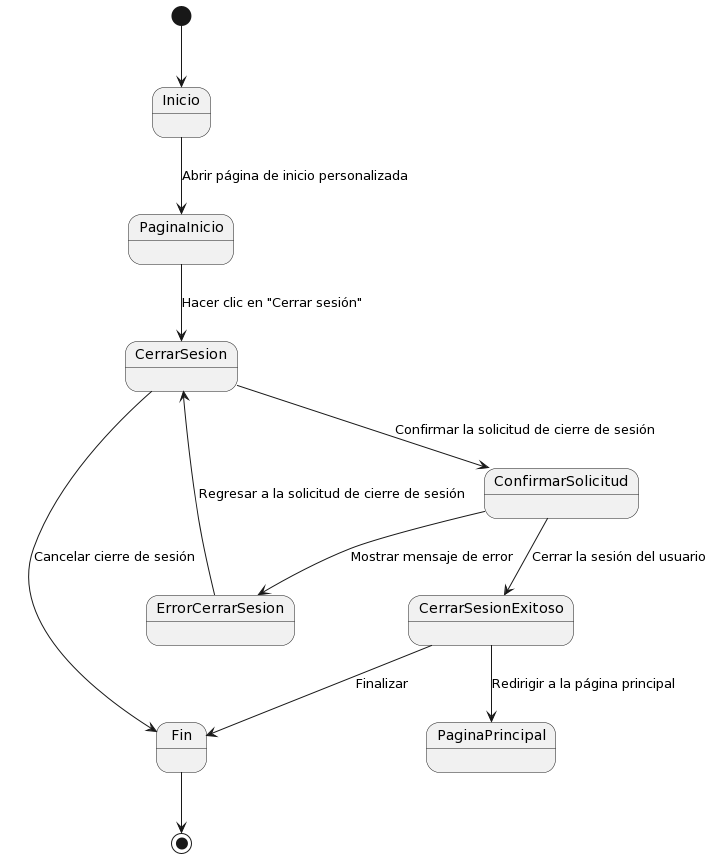

The diagram above was rendered by PlantUML. Its source (embedded in the PNG):
@startuml
[*] --> Inicio

Inicio --> PaginaInicio: Abrir página de inicio personalizada
PaginaInicio --> CerrarSesion: Hacer clic en "Cerrar sesión"
CerrarSesion --> ConfirmarSolicitud: Confirmar la solicitud de cierre de sesión
ConfirmarSolicitud --> CerrarSesionExitoso: Cerrar la sesión del usuario
CerrarSesionExitoso --> PaginaPrincipal: Redirigir a la página principal
CerrarSesionExitoso --> Fin: Finalizar

ConfirmarSolicitud --> ErrorCerrarSesion: Mostrar mensaje de error

ErrorCerrarSesion --> CerrarSesion: Regresar a la solicitud de cierre de sesión

CerrarSesion --> Fin: Cancelar cierre de sesión

Fin --> [*]
@enduml